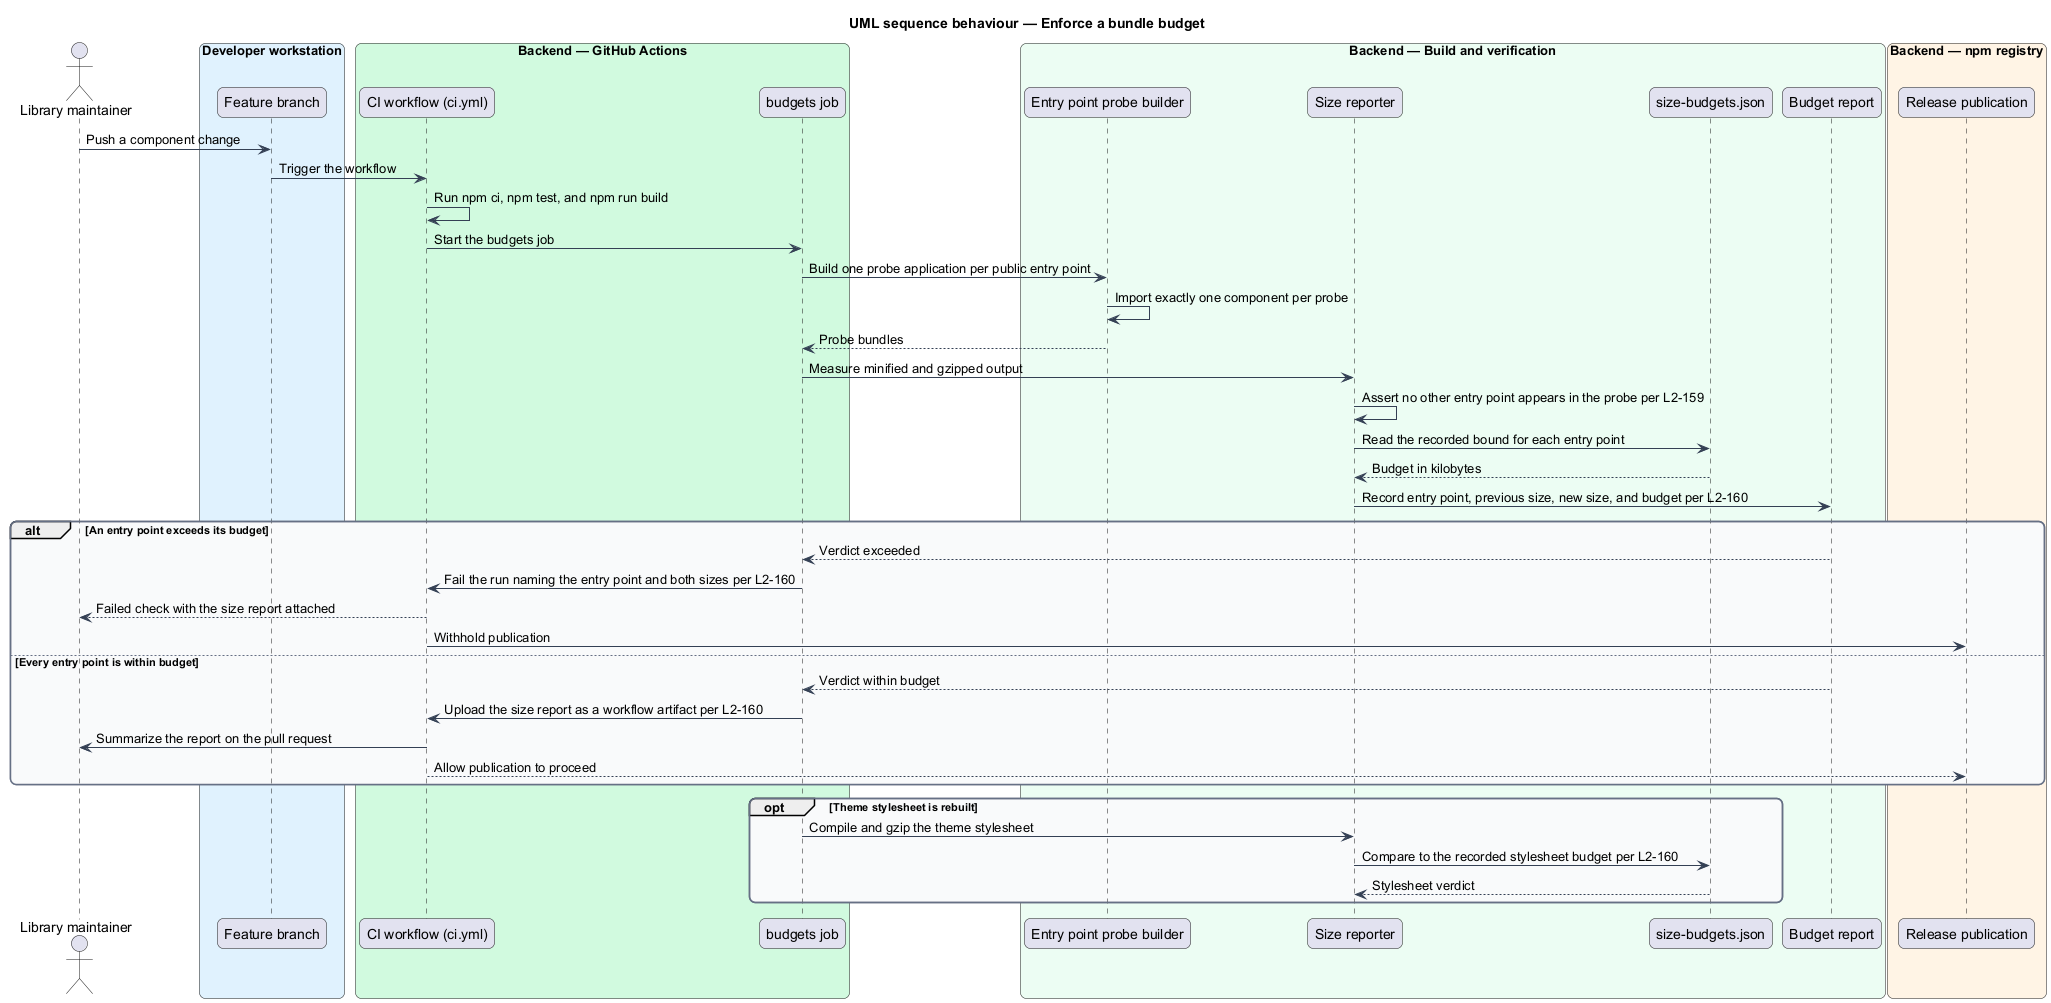

The diagram above was rendered by PlantUML. Its source (embedded in the PNG):
@startuml
title UML sequence behaviour — Enforce a bundle budget
skinparam backgroundColor #FFFFFF
skinparam shadowing false
skinparam roundcorner 12
skinparam defaultFontName Arial
skinparam ArrowColor #344054
skinparam rectangle {
  BorderColor #344054
  FontColor #101828
}
skinparam package {
  BorderColor #667085
  FontColor #101828
  BackgroundColor #F9FAFB
}
actor "Library maintainer" as maintainer
box "Developer workstation" #E0F2FE
  participant "Feature branch" as branch
end box
box "Backend — GitHub Actions" #D1FADF
  participant "CI workflow (ci.yml)" as ci
  participant "budgets job" as job
end box
box "Backend — Build and verification" #ECFDF3
  participant "Entry point probe builder" as probe
  participant "Size reporter" as sizer
  participant "size-budgets.json" as budgets
  participant "Budget report" as report
end box
box "Backend — npm registry" #FFF4E5
  participant "Release publication" as release
end box

maintainer -> branch : Push a component change
branch -> ci : Trigger the workflow
ci -> ci : Run npm ci, npm test, and npm run build
ci -> job : Start the budgets job
job -> probe : Build one probe application per public entry point
probe -> probe : Import exactly one component per probe
probe --> job : Probe bundles
job -> sizer : Measure minified and gzipped output
sizer -> sizer : Assert no other entry point appears in the probe per L2-159
sizer -> budgets : Read the recorded bound for each entry point
budgets --> sizer : Budget in kilobytes
sizer -> report : Record entry point, previous size, new size, and budget per L2-160

alt An entry point exceeds its budget
  report --> job : Verdict exceeded
  job -> ci : Fail the run naming the entry point and both sizes per L2-160
  ci --> maintainer : Failed check with the size report attached
  ci -> release : Withhold publication
else Every entry point is within budget
  report --> job : Verdict within budget
  job -> ci : Upload the size report as a workflow artifact per L2-160
  ci -> maintainer : Summarize the report on the pull request
  ci --> release : Allow publication to proceed
end

opt Theme stylesheet is rebuilt
  job -> sizer : Compile and gzip the theme stylesheet
  sizer -> budgets : Compare to the recorded stylesheet budget per L2-160
  budgets --> sizer : Stylesheet verdict
end
@enduml